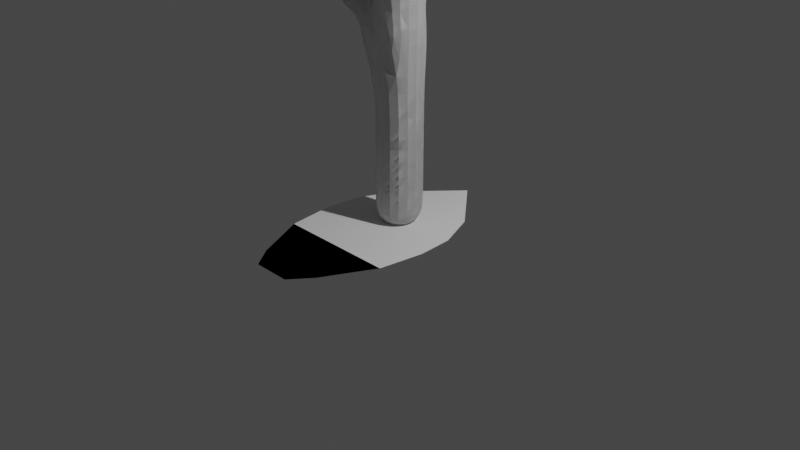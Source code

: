 # Source: merian-plate-47.blend  (saved by Blender 3.1.7; exported with 4.5.12 LTS)
import bpy
from mathutils import Matrix  # noqa: F401  (used for matrix-valued properties, if any)

bpy.ops.wm.read_factory_settings(use_empty=True)
scene = bpy.context.scene
scene.name = 'Scene'

# ---- collections
col_collection = bpy.data.collections.new('Collection'); scene.collection.children.link(col_collection)
col_collection_2 = bpy.data.collections.new('Collection 2'); scene.collection.children.link(col_collection_2)

# ---- world
world_world = bpy.data.worlds.new('World'); scene.world = world_world
world_world.use_nodes = True; world_world.node_tree.nodes.clear()
_N = world_world.node_tree.nodes; _L = world_world.node_tree.links
n0 = _N.new('ShaderNodeOutputWorld'); n0.name = 'World Output'; n0.location = (300, 300)
n1 = _N.new('ShaderNodeBackground'); n1.name = 'Background'; n1.location = (10, 300)
n1.inputs[0].default_value = (0.05088, 0.05088, 0.05088, 1.0)
_L.new(n1.outputs[0], n0.inputs[0])
n0.is_active_output = True
world_world.color = (0.05088, 0.05088, 0.05088)
world_world.use_sun_shadow = False
world_world.sun_shadow_jitter_overblur = 0.0

# ---- cameras
cam_camera = bpy.data.cameras.new('Camera')
cam_camera.clip_end = 100.0
cam_camera.ortho_scale = 7.314

# ---- lights
light_light = bpy.data.lights.new('Light', 'POINT')
light_light.transmission_factor = 0.0
light_light.energy = 1000.0
light_light.shadow_soft_size = 0.1
light_light.shadow_maximum_resolution = 0.006
light_light.use_absolute_resolution = True

# ---- meshes
me_plane = bpy.data.meshes.new('Plane')
me_plane.from_pydata([(0.0, 0.0, -0.06067), (0.01843, -6.411e-07, 4.772), (0.006041, -4.854e-07, 2.861), (0.007548, -2.678e-07, 1.932), (0.9212, -7.802e-07, 5.807), (1.957, -8.22e-07, 6.118), (-0.4312, -7.326e-07, 5.453), (-0.7092, -3.12e-07, 2.322), (1.004, -5.888e-07, 3.63), (-1.003, -6.044e-07, 3.746), (0.004081, -1.338e-07, 0.6125), (0.008163, -5.62e-07, 3.807), (0.3251, -7.268e-07, 5.41), (-0.1619, -6.964e-07, 5.183), (0.4412, -5.632e-07, 3.44), (-0.4479, -5.609e-07, 3.423), (-0.4284, -3.047e-07, 2.268)], [(4, 5), (12, 4), (11, 1), (3, 2), (10, 3), (13, 6), (16, 7), (14, 8), (15, 9), (0, 10), (2, 11), (1, 12), (1, 13), (2, 14), (2, 15), (3, 16)], [])
_uv = me_plane.uv_layers.new(name='UVMap')
_uv.uv.foreach_set('vector', [])
me_plane.use_remesh_fix_poles = True
me_plane.use_remesh_preserve_attributes = False
me_plane.update()
me_plane_001 = bpy.data.meshes.new('Plane.001')
me_plane_001.from_pydata([(0.0, 0.0, -0.06067), (0.01843, -6.411e-07, 4.772), (0.006041, -4.854e-07, 2.861), (0.007548, -2.678e-07, 1.932), (0.9212, -7.802e-07, 5.807), (1.957, -8.22e-07, 6.118), (-0.4312, -7.326e-07, 5.453), (-0.7092, -3.12e-07, 2.322), (1.004, -5.888e-07, 3.63), (-1.003, -6.044e-07, 3.746), (0.004081, -1.338e-07, 0.6125), (0.008163, -5.62e-07, 3.807), (0.3251, -7.268e-07, 5.41), (-0.1619, -6.964e-07, 5.183), (0.4412, -5.632e-07, 3.44), (-0.4479, -5.609e-07, 3.423), (-0.4284, -3.047e-07, 2.268)], [(4, 5), (12, 4), (11, 1), (3, 2), (10, 3), (13, 6), (16, 7), (14, 8), (15, 9), (0, 10), (2, 11), (1, 12), (1, 13), (2, 14), (2, 15), (3, 16)], [])
_uv = me_plane_001.uv_layers.new(name='UVMap')
_uv.uv.foreach_set('vector', [])
me_plane_001.use_remesh_fix_poles = True
me_plane_001.use_remesh_preserve_attributes = False
me_plane_001.update()
me_plane_002 = bpy.data.meshes.new('Plane.002')
me_plane_002.from_pydata([(-0.7031, -0.3626, 0.0), (0.7031, -0.3626, 0.0), (-0.4994, 0.4349, 0.0), (0.4994, 0.4349, 0.0), (-0.6758, 0.01687, 0.0), (0.6758, 0.01687, 0.0), (0.0, -0.3626, 0.0), (0.0, 1.0, 0.0), (0.0, 0.0, 0.0), (-0.6391, -0.8477, 0.0), (0.6391, -0.8477, 0.0), (0.0, -0.8477, 0.0), (0.0, -0.8477, 0.0), (0.6391, -0.8477, 0.0), (-0.6391, -0.8477, 0.0), (-0.6391, -0.8477, 0.0), (0.6391, -0.8477, 0.0), (0.0, -0.8477, 0.0), (-0.3737, -1.394, 0.0), (0.3737, -1.394, 0.0), (0.0, -1.394, 0.0), (0.0, -1.394, 0.0), (0.3737, -1.394, 0.0), (-0.3737, -1.394, 0.0), (-0.3737, -1.394, 0.0), (0.3737, -1.394, 0.0), (0.0, -1.394, 0.0), (-0.2011, -1.624, 0.0), (0.2011, -1.624, 0.0), (0.0, -1.624, 0.0), (0.0, -1.624, 0.0), (0.2011, -1.624, 0.0), (-0.2011, -1.624, 0.0), (-0.2011, -1.624, 0.0), (0.2011, -1.624, 0.0), (0.0, -1.624, 0.0), (0.0, 0.4329, 0.0), (-0.5011, 0.4309, 0.0)], [], [(8, 5, 3, 36), (6, 1, 5, 8), (0, 6, 8, 4), (4, 8, 36, 37), (6, 0, 9, 11), (1, 6, 11, 10), (16, 13, 22, 25), (13, 12, 21, 22), (22, 21, 30, 31), (24, 26, 35, 33), (10, 11, 20, 19), (17, 16, 25, 26), (12, 14, 23, 21), (11, 9, 18, 20), (14, 15, 24, 23), (15, 17, 26, 24), (33, 35, 30, 32), (35, 34, 31, 30), (20, 18, 27, 29), (25, 22, 31, 34), (26, 25, 34, 35), (21, 23, 32, 30), (19, 20, 29, 28), (23, 24, 33, 32), (36, 3, 7), (37, 36, 7, 2)])
_uv = me_plane_002.uv_layers.new(name='UVMap')
_uv.uv.foreach_set('vector', [0.5, 0.5, 1.0, 0.5, 1.0, 1.0, 0.5, 0.7164, 0.5, 0.0, 1.0, 0.0, 1.0, 0.5, 0.5, 0.5, 0.0, 0.0, 0.5, 0.0, 0.5, 0.5, 0.0, 0.5, 0.0, 0.5, 0.5, 0.5, 0.5, 0.7164, 0.0, 0.9953, 0.5, 0.0, 0.0, 0.0, 0.0, 0.0, 0.5, 0.0, 1.0, 0.0, 0.5, 0.0, 0.5, 0.0, 1.0, 0.0, 0.0, 0.0, 0.0, 0.0, 0.0, 0.0, 0.0, 0.0, 0.0, 0.0, 0.0, 0.0, 0.0, 0.0, 0.0, 0.0, 0.0, 0.0, 0.0, 0.0, 0.0, 0.0, 0.0, 0.0, 0.0, 0.0, 0.0, 0.0, 0.0, 0.0, 0.0, 0.0, 1.0, 0.0, 0.5, 0.0, 0.5, 0.0, 1.0, 0.0, 0.0, 0.0, 0.0, 0.0, 0.0, 0.0, 0.0, 0.0, 0.0, 0.0, 0.0, 0.0, 0.0, 0.0, 0.0, 0.0, 0.5, 0.0, 0.0, 0.0, 0.0, 0.0, 0.5, 0.0, 0.0, 0.0, 0.0, 0.0, 0.0, 0.0, 0.0, 0.0, 0.0, 0.0, 0.0, 0.0, 0.0, 0.0, 0.0, 0.0, 0.0, 0.0, 0.0, 0.0, 0.0, 0.0, 0.0, 0.0, 0.0, 0.0, 0.0, 0.0, 0.0, 0.0, 0.0, 0.0, 0.5, 0.0, 0.0, 0.0, 0.0, 0.0, 0.5, 0.0, 0.0, 0.0, 0.0, 0.0, 0.0, 0.0, 0.0, 0.0, 0.0, 0.0, 0.0, 0.0, 0.0, 0.0, 0.0, 0.0, 0.0, 0.0, 0.0, 0.0, 0.0, 0.0, 0.0, 0.0, 1.0, 0.0, 0.5, 0.0, 0.5, 0.0, 1.0, 0.0, 0.0, 0.0, 0.0, 0.0, 0.0, 0.0, 0.0, 0.0, 0.5, 0.7164, 1.0, 1.0, 0.5, 1.0, 0.0, 0.9953, 0.5, 0.7164, 0.5, 1.0, 0.0, 1.0])
me_plane_002.use_remesh_fix_poles = True
me_plane_002.use_remesh_preserve_attributes = False
me_plane_002.update()
me_plane_004 = bpy.data.meshes.new('Plane.004')
me_plane_004.from_pydata([(0.01056, 0.782, -1.06), (0.01056, -0.05436, 0.5462), (-0.1096, -0.03908, 0.5145), (-0.2196, -0.002791, 0.4375), (-0.2744, 0.03329, 0.3573), (-0.2644, 0.05746, 0.3032), (-0.2754, 0.08706, 0.2352), (-0.3348, 0.08706, 0.2328), (-0.3571, 0.1007, 0.2003), (-0.3534, 0.119, 0.1591), (-0.3893, 0.1321, 0.1305), (-0.426, 0.1547, 0.08478), (-0.4149, 0.1718, 0.05197), (-0.4316, 0.1871, 0.02431), (-0.4674, 0.1842, 0.03059), (-0.5164, 0.1965, 0.01076), (-0.535, 0.218, -0.0245), (-0.5327, 0.2321, -0.04743), (-0.5256, 0.2437, -0.06623), (-0.5069, 0.2539, -0.08342), (-0.5416, 0.2736, -0.1116), (-0.521, 0.2842, -0.1291), (-0.4747, 0.296, -0.1511), (-0.5033, 0.3069, -0.1651), (-0.4901, 0.3165, -0.1809), (-0.5056, 0.326, -0.194), (-0.5122, 0.3503, -0.2307), (-0.5652, 0.3501, -0.2254), (-0.6066, 0.3746, -0.2603), (-0.6, 0.3871, -0.2804), (-0.6671, 0.3833, -0.271), (-0.6691, 0.397, -0.2928), (-0.6606, 0.4083, -0.3115), (-0.686, 0.407, -0.3087), (-0.7179, 0.4137, -0.3194), (-0.7346, 0.4308, -0.3484), (-0.7126, 0.4451, -0.3732), (-0.6994, 0.4614, -0.4025), (-0.761, 0.469, -0.4173), (-0.7434, 0.4967, -0.4698), (-0.7148, 0.5215, -0.5197), (-0.7346, 0.5473, -0.5733), (-0.7588, 0.5664, -0.6129), (-0.7214, 0.5827, -0.6466), (-0.6906, 0.5865, -0.6546), (-0.6972, 0.6075, -0.6982), (-0.6707, 0.6237, -0.7319), (-0.6289, 0.6304, -0.7458), (-0.5761, 0.64, -0.7656), (-0.5695, 0.6581, -0.8033), (-0.5321, 0.6734, -0.835), (-0.4749, 0.6791, -0.8469), (-0.4463, 0.7068, -0.9044), (-0.3869, 0.7173, -0.9262), (-0.3032, 0.7345, -0.9619), (-0.2614, 0.7336, -0.9599), (-0.2438, 0.746, -0.9857), (-0.1822, 0.7527, -0.9995), (-0.1338, 0.7508, -0.9956), (-0.1118, 0.7632, -1.021), (-0.06555, 0.7689, -1.033), (-0.01273, 0.767, -1.029), (0.1307, -0.03908, 0.5145), (0.2407, -0.002791, 0.439), (0.2955, 0.03329, 0.3611), (0.2855, 0.05746, 0.3081), (0.2966, 0.08706, 0.2414), (0.356, 0.08706, 0.2393), (0.3782, 0.1007, 0.2073), (0.3745, 0.119, 0.1651), (0.4104, 0.1321, 0.1335), (0.4471, 0.1547, 0.0834), (0.436, 0.1718, 0.04834), (0.4527, 0.1871, 0.01832), (0.4886, 0.1842, 0.02434), (0.5376, 0.1965, 0.002348), (0.5562, 0.218, -0.03538), (0.5538, 0.2321, -0.05957), (0.5468, 0.2437, -0.07923), (0.528, 0.2539, -0.09697), (0.5627, 0.2736, -0.1265), (0.5421, 0.2842, -0.1444), (0.4959, 0.296, -0.1664), (0.5245, 0.3069, -0.1809), (0.5113, 0.3165, -0.1968), (0.5267, 0.326, -0.21), (0.5333, 0.3503, -0.2466), (0.5863, 0.3501, -0.2414), (0.6277, 0.3746, -0.2754), (0.6211, 0.3871, -0.2949), (0.6882, 0.3833, -0.2852), (0.6903, 0.397, -0.3062), (0.6818, 0.4083, -0.3243), (0.7071, 0.407, -0.3214), (0.7391, 0.4137, -0.3312), (0.7557, 0.4308, -0.3587), (0.7337, 0.4451, -0.3826), (0.7205, 0.4614, -0.4105), (0.7821, 0.469, -0.4237), (0.7645, 0.4967, -0.4736), (0.7359, 0.5215, -0.5213), (0.7557, 0.5473, -0.5733), (0.7799, 0.5664, -0.6129), (0.7425, 0.5827, -0.6466), (0.7117, 0.5865, -0.6546), (0.7183, 0.6075, -0.6982), (0.6919, 0.6237, -0.7319), (0.6501, 0.6304, -0.7458), (0.5972, 0.64, -0.7656), (0.5906, 0.6581, -0.8033), (0.5532, 0.6734, -0.835), (0.496, 0.6791, -0.8469), (0.4674, 0.7068, -0.9044), (0.408, 0.7173, -0.9262), (0.3244, 0.7345, -0.9619), (0.2825, 0.7336, -0.9599), (0.2649, 0.746, -0.9857), (0.2033, 0.7527, -0.9995), (0.1549, 0.7508, -0.9956), (0.1329, 0.7632, -1.021), (0.08668, 0.7689, -1.033), (0.03386, 0.767, -1.029), (0.1272, -0.03953, 0.5154), (0.01056, 0.4088, -0.416), (0.01056, 0.3945, -0.3891), (0.01056, 0.3668, -0.337), (0.01056, 0.3353, -0.2776), (0.01056, 0.3248, -0.2577), (0.01056, 0.3019, -0.2137), (0.01056, 0.2885, -0.1878), (0.01056, 0.2541, -0.1194), (0.01056, 0.2293, -0.06813), (0.01056, 0.2111, -0.02944), (0.01056, 0.1815, 0.0363), (0.01056, 0.1663, 0.07089), (0.01056, 0.1491, 0.1097), (0.01056, 0.09367, 0.233), (0.01056, 0.01536, 0.4014), (0.2867, 0.06064, 0.301), (-0.3569, 0.1014, 0.1986)], [], [(1, 2, 137), (1, 137, 122), (137, 2, 3), (137, 3, 136), (136, 4, 135), (135, 6, 134), (6, 133, 134), (7, 8, 139), (132, 9, 131), (131, 10, 130), (130, 11, 129), (129, 12, 128), (128, 13, 127), (13, 126, 127), (126, 15, 125), (125, 16, 124), (124, 17, 123), (40, 41, 44), (18, 123, 17), (5, 135, 4), (137, 63, 62), (136, 64, 63), (135, 65, 64), (135, 66, 138), (66, 133, 67), (133, 68, 67), (132, 69, 68), (131, 70, 69), (130, 71, 70), (129, 72, 71), (128, 73, 72), (73, 126, 74), (126, 75, 74), (125, 76, 75), (124, 77, 76), (77, 123, 78), (97, 96, 92), (136, 3, 4), (135, 5, 6), (6, 7, 133), (132, 133, 139), (133, 7, 139), (132, 139, 9), (131, 9, 10), (130, 10, 11), (129, 11, 12), (128, 12, 13), (13, 14, 126), (126, 14, 15), (125, 15, 16), (124, 16, 17), (123, 18, 19), (19, 20, 21), (22, 23, 24), (19, 21, 22), (0, 123, 61), (123, 19, 22), (61, 123, 58), (59, 60, 58), (60, 61, 58), (123, 22, 24), (58, 123, 55), (56, 57, 55), (57, 58, 55), (53, 54, 55), (24, 25, 26), (123, 24, 26), (55, 123, 51), (52, 53, 51), (53, 55, 51), (26, 27, 29), (27, 28, 29), (123, 26, 29), (51, 123, 48), (49, 50, 48), (50, 51, 48), (29, 30, 31), (32, 33, 36), (33, 34, 36), (29, 31, 32), (123, 29, 37), (48, 123, 37), (34, 35, 36), (29, 32, 37), (45, 46, 44), (46, 47, 44), (47, 48, 44), (44, 48, 40), (37, 38, 39), (32, 36, 37), (42, 43, 41), (43, 44, 41), (37, 39, 40), (48, 37, 40), (62, 122, 137), (137, 136, 63), (136, 135, 64), (135, 138, 65), (135, 134, 66), (66, 134, 133), (133, 132, 68), (132, 131, 69), (131, 130, 70), (130, 129, 71), (129, 128, 72), (128, 127, 73), (73, 127, 126), (126, 125, 75), (125, 124, 76), (124, 123, 77), (79, 78, 123), (123, 0, 121), (121, 120, 118), (120, 119, 118), (118, 117, 115), (117, 116, 115), (79, 123, 82), (123, 121, 118), (82, 123, 84), (81, 80, 79), (84, 83, 82), (82, 81, 79), (115, 114, 113), (113, 112, 111), (111, 110, 108), (110, 109, 108), (115, 113, 111), (118, 115, 123), (84, 123, 86), (86, 85, 84), (86, 123, 89), (115, 111, 123), (111, 108, 123), (88, 87, 89), (87, 86, 89), (91, 90, 89), (123, 108, 97), (89, 123, 97), (107, 106, 104), (106, 105, 104), (108, 107, 104), (92, 91, 89), (104, 103, 101), (103, 102, 101), (108, 104, 100), (94, 93, 96), (93, 92, 96), (92, 89, 97), (108, 100, 97), (104, 101, 100), (100, 99, 97), (99, 98, 97), (95, 94, 96)])
_uv = me_plane_004.uv_layers.new(name='UVMap')
_uv.uv.foreach_set('vector', [0.5, 0.9636, 0.4399, 0.946, 0.5, 0.8832, 0.5, 0.9636, 0.5, 0.8832, 0.4417, 0.9465, 0.5, 0.8832, 0.4399, 0.946, 0.3849, 0.9042, 0.5, 0.8832, 0.3849, 0.9042, 0.5, 0.793, 0.5, 0.793, 0.3651, 0.8436, 0.5, 0.7292, 0.5, 0.7292, 0.3684, 0.7721, 0.5, 0.7094, 0.3684, 0.7721, 0.5, 0.6918, 0.5, 0.7094, 0.3387, 0.7721, 0.3266, 0.7589, 0.3266, 0.7582, 0.5, 0.6577, 0.3266, 0.7424, 0.5, 0.6368, 0.5, 0.6368, 0.3057, 0.7347, 0.5, 0.6082, 0.5, 0.6082, 0.2848, 0.7193, 0.5, 0.5685, 0.5, 0.5685, 0.2936, 0.7028, 0.5, 0.5531, 0.5, 0.5531, 0.2914, 0.6874, 0.5, 0.5267, 0.2914, 0.6874, 0.5, 0.5146, 0.5, 0.5267, 0.5, 0.5146, 0.2551, 0.6775, 0.5, 0.4783, 0.5, 0.4783, 0.2562, 0.6544, 0.5, 0.4464, 0.5, 0.4464, 0.2628, 0.639, 0.5, 0.4299, 0.1373, 0.3001, 0.1274, 0.2704, 0.1494, 0.2252, 0.2683, 0.6258, 0.5, 0.4299, 0.2628, 0.639, 0.3739, 0.8062, 0.5, 0.7292, 0.3651, 0.8436, 0.5, 0.8832, 0.3849, 0.9042, 0.4399, 0.946, 0.5, 0.793, 0.3651, 0.8436, 0.3849, 0.9042, 0.5, 0.7292, 0.3739, 0.8062, 0.3651, 0.8436, 0.5, 0.7292, 0.3684, 0.7721, 0.3733, 0.8026, 0.3684, 0.7721, 0.5, 0.6918, 0.3387, 0.7721, 0.5, 0.6918, 0.3266, 0.7589, 0.3387, 0.7721, 0.5, 0.6577, 0.3266, 0.7424, 0.3266, 0.7589, 0.5, 0.6368, 0.3057, 0.7347, 0.3266, 0.7424, 0.5, 0.6082, 0.2848, 0.7193, 0.3057, 0.7347, 0.5, 0.5685, 0.2936, 0.7028, 0.2848, 0.7193, 0.5, 0.5531, 0.2914, 0.6874, 0.2936, 0.7028, 0.2914, 0.6874, 0.5, 0.5146, 0.2738, 0.6907, 0.5, 0.5146, 0.2551, 0.6775, 0.2738, 0.6907, 0.5, 0.4783, 0.2562, 0.6544, 0.2551, 0.6775, 0.5, 0.4464, 0.2628, 0.639, 0.2562, 0.6544, 0.2628, 0.639, 0.5, 0.4299, 0.2683, 0.6258, 0.145, 0.3694, 0.1384, 0.3881, 0.1814, 0.4332, 0.5, 0.793, 0.3849, 0.9042, 0.3651, 0.8436, 0.5, 0.7292, 0.3739, 0.8062, 0.3684, 0.7721, 0.3684, 0.7721, 0.3387, 0.7721, 0.5, 0.6918, 0.5, 0.6577, 0.5, 0.6918, 0.3266, 0.7582, 0.5, 0.6918, 0.3387, 0.7721, 0.3266, 0.7582, 0.5, 0.6577, 0.3266, 0.7582, 0.3266, 0.7424, 0.5, 0.6368, 0.3266, 0.7424, 0.3057, 0.7347, 0.5, 0.6082, 0.3057, 0.7347, 0.2848, 0.7193, 0.5, 0.5685, 0.2848, 0.7193, 0.2936, 0.7028, 0.5, 0.5531, 0.2936, 0.7028, 0.2914, 0.6874, 0.2914, 0.6874, 0.2738, 0.6907, 0.5, 0.5146, 0.5, 0.5146, 0.2738, 0.6907, 0.2551, 0.6775, 0.5, 0.4783, 0.2551, 0.6775, 0.2562, 0.6544, 0.5, 0.4464, 0.2562, 0.6544, 0.2628, 0.639, 0.5, 0.4299, 0.2683, 0.6258, 0.287, 0.6104, 0.287, 0.6104, 0.2848, 0.5818, 0.3046, 0.5652, 0.3277, 0.5454, 0.3134, 0.5267, 0.32, 0.5135, 0.287, 0.6104, 0.3046, 0.5652, 0.3277, 0.5454, 0.5, 0.0, 0.5, 0.4299, 0.4884, 0.01727, 0.5, 0.4299, 0.287, 0.6104, 0.3277, 0.5454, 0.4884, 0.01727, 0.5, 0.4299, 0.4278, 0.03598, 0.4388, 0.02167, 0.4619, 0.01507, 0.4278, 0.03598, 0.4619, 0.01507, 0.4884, 0.01727, 0.4278, 0.03598, 0.5, 0.4299, 0.3277, 0.5454, 0.32, 0.5135, 0.4278, 0.03598, 0.5, 0.4299, 0.364, 0.05578, 0.3728, 0.04148, 0.4036, 0.03378, 0.364, 0.05578, 0.4036, 0.03378, 0.4278, 0.03598, 0.364, 0.05578, 0.3013, 0.07449, 0.3431, 0.05468, 0.364, 0.05578, 0.32, 0.5135, 0.3123, 0.5025, 0.309, 0.4794, 0.5, 0.4299, 0.32, 0.5135, 0.309, 0.4794, 0.364, 0.05578, 0.5, 0.4299, 0.2573, 0.1185, 0.2716, 0.08659, 0.3013, 0.07449, 0.2573, 0.1185, 0.3013, 0.07449, 0.364, 0.05578, 0.2573, 0.1185, 0.309, 0.4794, 0.2518, 0.4959, 0.2309, 0.4607, 0.2518, 0.4959, 0.2276, 0.475, 0.2309, 0.4607, 0.5, 0.4299, 0.309, 0.4794, 0.2309, 0.4607, 0.2573, 0.1185, 0.5, 0.4299, 0.2067, 0.1636, 0.21, 0.1427, 0.2287, 0.1251, 0.2067, 0.1636, 0.2287, 0.1251, 0.2573, 0.1185, 0.2067, 0.1636, 0.2309, 0.4607, 0.1836, 0.4629, 0.1781, 0.4464, 0.1814, 0.4332, 0.1593, 0.4332, 0.1384, 0.3881, 0.1593, 0.4332, 0.1362, 0.4244, 0.1384, 0.3881, 0.2309, 0.4607, 0.1781, 0.4464, 0.1814, 0.4332, 0.5, 0.4299, 0.2309, 0.4607, 0.145, 0.3694, 0.2067, 0.1636, 0.5, 0.4299, 0.145, 0.3694, 0.1362, 0.4244, 0.1274, 0.4046, 0.1384, 0.3881, 0.2309, 0.4607, 0.1814, 0.4332, 0.145, 0.3694, 0.1461, 0.201, 0.1593, 0.1823, 0.1494, 0.2252, 0.1593, 0.1823, 0.1803, 0.1746, 0.1494, 0.2252, 0.1803, 0.1746, 0.2067, 0.1636, 0.1494, 0.2252, 0.1494, 0.2252, 0.2067, 0.1636, 0.1373, 0.3001, 0.145, 0.3694, 0.1142, 0.3606, 0.123, 0.3287, 0.1814, 0.4332, 0.1384, 0.3881, 0.145, 0.3694, 0.1153, 0.2483, 0.134, 0.2296, 0.1274, 0.2704, 0.134, 0.2296, 0.1494, 0.2252, 0.1274, 0.2704, 0.145, 0.3694, 0.123, 0.3287, 0.1373, 0.3001, 0.2067, 0.1636, 0.145, 0.3694, 0.1373, 0.3001, 0.4399, 0.946, 0.4417, 0.9465, 0.5, 0.8832, 0.5, 0.8832, 0.5, 0.793, 0.3849, 0.9042, 0.5, 0.793, 0.5, 0.7292, 0.3651, 0.8436, 0.5, 0.7292, 0.3733, 0.8026, 0.3739, 0.8062, 0.5, 0.7292, 0.5, 0.7094, 0.3684, 0.7721, 0.3684, 0.7721, 0.5, 0.7094, 0.5, 0.6918, 0.5, 0.6918, 0.5, 0.6577, 0.3266, 0.7589, 0.5, 0.6577, 0.5, 0.6368, 0.3266, 0.7424, 0.5, 0.6368, 0.5, 0.6082, 0.3057, 0.7347, 0.5, 0.6082, 0.5, 0.5685, 0.2848, 0.7193, 0.5, 0.5685, 0.5, 0.5531, 0.2936, 0.7028, 0.5, 0.5531, 0.5, 0.5267, 0.2914, 0.6874, 0.2914, 0.6874, 0.5, 0.5267, 0.5, 0.5146, 0.5, 0.5146, 0.5, 0.4783, 0.2551, 0.6775, 0.5, 0.4783, 0.5, 0.4464, 0.2562, 0.6544, 0.5, 0.4464, 0.5, 0.4299, 0.2628, 0.639, 0.287, 0.6104, 0.2683, 0.6258, 0.5, 0.4299, 0.5, 0.4299, 0.5, 0.0, 0.4884, 0.01727, 0.4884, 0.01727, 0.4619, 0.01507, 0.4278, 0.03598, 0.4619, 0.01507, 0.4388, 0.02167, 0.4278, 0.03598, 0.4278, 0.03598, 0.4036, 0.03378, 0.364, 0.05578, 0.4036, 0.03378, 0.3728, 0.04148, 0.364, 0.05578, 0.287, 0.6104, 0.5, 0.4299, 0.3277, 0.5454, 0.5, 0.4299, 0.4884, 0.01727, 0.4278, 0.03598, 0.3277, 0.5454, 0.5, 0.4299, 0.32, 0.5135, 0.3046, 0.5652, 0.2848, 0.5818, 0.287, 0.6104, 0.32, 0.5135, 0.3134, 0.5267, 0.3277, 0.5454, 0.3277, 0.5454, 0.3046, 0.5652, 0.287, 0.6104, 0.364, 0.05578, 0.3431, 0.05468, 0.3013, 0.07449, 0.3013, 0.07449, 0.2716, 0.08659, 0.2573, 0.1185, 0.2573, 0.1185, 0.2287, 0.1251, 0.2067, 0.1636, 0.2287, 0.1251, 0.21, 0.1427, 0.2067, 0.1636, 0.364, 0.05578, 0.3013, 0.07449, 0.2573, 0.1185, 0.4278, 0.03598, 0.364, 0.05578, 0.5, 0.4299, 0.32, 0.5135, 0.5, 0.4299, 0.309, 0.4794, 0.309, 0.4794, 0.3123, 0.5025, 0.32, 0.5135, 0.309, 0.4794, 0.5, 0.4299, 0.2309, 0.4607, 0.364, 0.05578, 0.2573, 0.1185, 0.5, 0.4299, 0.2573, 0.1185, 0.2067, 0.1636, 0.5, 0.4299, 0.2276, 0.475, 0.2518, 0.4959, 0.2309, 0.4607, 0.2518, 0.4959, 0.309, 0.4794, 0.2309, 0.4607, 0.1781, 0.4464, 0.1836, 0.4629, 0.2309, 0.4607, 0.5, 0.4299, 0.2067, 0.1636, 0.145, 0.3694, 0.2309, 0.4607, 0.5, 0.4299, 0.145, 0.3694, 0.1803, 0.1746, 0.1593, 0.1823, 0.1494, 0.2252, 0.1593, 0.1823, 0.1461, 0.201, 0.1494, 0.2252, 0.2067, 0.1636, 0.1803, 0.1746, 0.1494, 0.2252, 0.1814, 0.4332, 0.1781, 0.4464, 0.2309, 0.4607, 0.1494, 0.2252, 0.134, 0.2296, 0.1274, 0.2704, 0.134, 0.2296, 0.1153, 0.2483, 0.1274, 0.2704, 0.2067, 0.1636, 0.1494, 0.2252, 0.1373, 0.3001, 0.1362, 0.4244, 0.1593, 0.4332, 0.1384, 0.3881, 0.1593, 0.4332, 0.1814, 0.4332, 0.1384, 0.3881, 0.1814, 0.4332, 0.2309, 0.4607, 0.145, 0.3694, 0.2067, 0.1636, 0.1373, 0.3001, 0.145, 0.3694, 0.1494, 0.2252, 0.1274, 0.2704, 0.1373, 0.3001, 0.1373, 0.3001, 0.123, 0.3287, 0.145, 0.3694, 0.123, 0.3287, 0.1142, 0.3606, 0.145, 0.3694, 0.1274, 0.4046, 0.1362, 0.4244, 0.1384, 0.3881])
me_plane_004.use_remesh_fix_poles = True
me_plane_004.use_remesh_preserve_attributes = False
me_plane_004.update()

# ---- objects
ob_light = bpy.data.objects.new('Light', light_light)
ob_camera = bpy.data.objects.new('Camera', cam_camera)
ob_braches = bpy.data.objects.new('braches', me_plane)
ob_back_up = bpy.data.objects.new('back up', me_plane_001)
ob_plane = bpy.data.objects.new('Plane', me_plane_002)
ob_leaf_2 = bpy.data.objects.new('leaf 2', me_plane_004)

# ---- transforms, parenting, visibility, modifiers, constraints
ob_light.location = (4.076, 1.005, 5.904)
ob_light.rotation_euler = (0.6503, 0.05522, 1.866)
ob_light.lock_rotations_4d = False
ob_light.empty_display_type = 'ARROWS'
ob_light.color = (0.0, 0.0, 0.0, 0.0)
ob_light.lineart.crease_threshold = 0.0
ob_camera.location = (7.359, -6.926, 4.958)
ob_camera.rotation_euler = (1.109, 0.0, 0.8149)
ob_camera.lock_rotations_4d = False
ob_camera.empty_display_type = 'ARROWS'
ob_camera.color = (0.0, 0.0, 0.0, 0.0)
ob_camera.display_type = 'WIRE'
ob_camera.lineart.crease_threshold = 0.0
ob_braches.location = (0.0, 0.0, 0.0)
_m = ob_braches.modifiers.new('Skin', 'SKIN')
_m = ob_braches.modifiers.new('Subdivision', 'SUBSURF')
ob_back_up.location = (0.0, 0.0, 0.0)
_m = ob_back_up.modifiers.new('Skin', 'SKIN')
_m = ob_back_up.modifiers.new('Subdivision', 'SUBSURF')
ob_plane.location = (0.0, 0.0, 0.0)
ob_leaf_2.location = (-1.472, -5.632e-07, 4.197)
ob_leaf_2.rotation_euler = (-1.571, -0.0, 1.571)
ob_leaf_2.scale = (1.158, 1.158, 1.158)

# ---- collection membership
col_collection.objects.link(ob_light)
col_collection.objects.link(ob_camera)
col_collection.objects.link(ob_braches)
col_collection.objects.link(ob_back_up)
col_collection.objects.link(ob_plane)
col_collection.objects.link(ob_leaf_2)

# ---- scene / render settings (as saved in the file)
scene.camera = ob_camera
scene.frame_start = 1; scene.frame_end = 250; scene.frame_set(1)
scene.render.engine = 'BLENDER_EEVEE_NEXT'
scene.cycles.sampling_pattern = 'TABULATED_SOBOL'
scene.cycles.use_light_tree = False
scene.view_settings.view_transform = 'Filmic'
bpy.context.view_layer.update()
